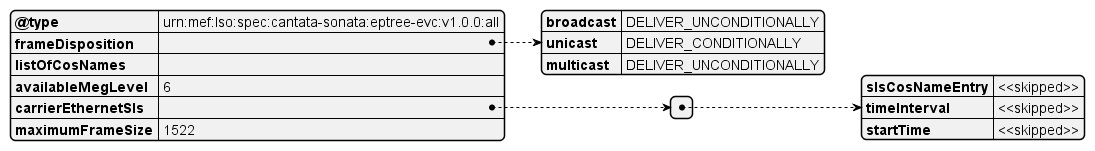

The diagram above was rendered by PlantUML. Its source (embedded in the PNG):
@startjson
{
  "@type": "urn:mef:lso:spec:cantata-sonata:eptree-evc:v1.0.0:all",
    "frameDisposition": {
    "broadcast": "DELIVER_UNCONDITIONALLY",
    "unicast": "DELIVER_CONDITIONALLY",
    "multicast": "DELIVER_UNCONDITIONALLY"
  },
  "listOfCosNames": "",
  "availableMegLevel": "6",
  "carrierEthernetSls": [
    {
      "slsCosNameEntry": "<<skipped>>",
      "timeInterval": "<<skipped>>",
      "startTime": "<<skipped>>"
    }
  ],
  "maximumFrameSize": 1522
}
@endjson